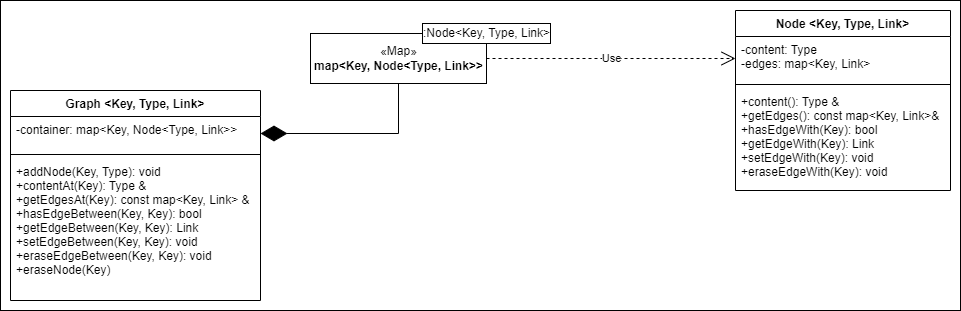

The diagram above was exported from draw.io. Its source (the exported page's mxGraphModel, read from the mxfile embedded in the PNG):
<mxGraphModel dx="1342" dy="582" grid="1" gridSize="10" guides="1" tooltips="1" connect="1" arrows="1" fold="1" page="1" pageScale="1" pageWidth="1600" pageHeight="2000" math="0" shadow="0">
  <root>
    <mxCell id="0" />
    <mxCell id="1" parent="0" />
    <mxCell id="hi868dCQK9vSNSors6-f-1" value="" style="rounded=0;whiteSpace=wrap;html=1;" vertex="1" parent="1">
      <mxGeometry x="60" y="320" width="960" height="310" as="geometry" />
    </mxCell>
    <mxCell id="RoJ3kW46NvNJoNGIIcTQ-50" value="Graph &lt;Key, Type, Link&gt;" style="swimlane;fontStyle=1;align=center;verticalAlign=top;childLayout=stackLayout;horizontal=1;startSize=26;horizontalStack=0;resizeParent=1;resizeParentMax=0;resizeLast=0;collapsible=1;marginBottom=0;" parent="1" vertex="1">
      <mxGeometry x="70" y="410" width="250" height="210" as="geometry">
        <mxRectangle x="70" y="410" width="120" height="30" as="alternateBounds" />
      </mxGeometry>
    </mxCell>
    <mxCell id="RoJ3kW46NvNJoNGIIcTQ-51" value="-container: map&lt;Key, Node&lt;Type, Link&gt;&gt;" style="text;strokeColor=none;fillColor=none;align=left;verticalAlign=top;spacingLeft=4;spacingRight=4;overflow=hidden;rotatable=0;points=[[0,0.5],[1,0.5]];portConstraint=eastwest;fontStyle=0" parent="RoJ3kW46NvNJoNGIIcTQ-50" vertex="1">
      <mxGeometry y="26" width="250" height="34" as="geometry" />
    </mxCell>
    <mxCell id="RoJ3kW46NvNJoNGIIcTQ-52" value="" style="line;strokeWidth=1;fillColor=none;align=left;verticalAlign=middle;spacingTop=-1;spacingLeft=3;spacingRight=3;rotatable=0;labelPosition=right;points=[];portConstraint=eastwest;strokeColor=inherit;" parent="RoJ3kW46NvNJoNGIIcTQ-50" vertex="1">
      <mxGeometry y="60" width="250" height="8" as="geometry" />
    </mxCell>
    <mxCell id="RoJ3kW46NvNJoNGIIcTQ-53" value="+addNode(Key, Type): void&#10;+contentAt(Key): Type &amp;&#10;+getEdgesAt(Key): const map&lt;Key, Link&gt; &amp;&#10;+hasEdgeBetween(Key, Key): bool&#10;+getEdgeBetween(Key, Key): Link&#10;+setEdgeBetween(Key, Key): void&#10;+eraseEdgeBetween(Key, Key): void&#10;+eraseNode(Key)" style="text;strokeColor=none;fillColor=none;align=left;verticalAlign=top;spacingLeft=4;spacingRight=4;overflow=hidden;rotatable=0;points=[[0,0.5],[1,0.5]];portConstraint=eastwest;" parent="RoJ3kW46NvNJoNGIIcTQ-50" vertex="1">
      <mxGeometry y="68" width="250" height="142" as="geometry" />
    </mxCell>
    <mxCell id="RoJ3kW46NvNJoNGIIcTQ-65" value="" style="group" parent="1" vertex="1" connectable="0">
      <mxGeometry x="370" y="343" width="240" height="60" as="geometry" />
    </mxCell>
    <mxCell id="RoJ3kW46NvNJoNGIIcTQ-66" value="«Map»&lt;br&gt;&lt;b&gt;map&amp;lt;Key, Node&amp;lt;Type, Link&amp;gt;&amp;gt;&lt;/b&gt;" style="html=1;" parent="RoJ3kW46NvNJoNGIIcTQ-65" vertex="1">
      <mxGeometry y="10" width="176.00000000000003" height="50" as="geometry" />
    </mxCell>
    <mxCell id="RoJ3kW46NvNJoNGIIcTQ-67" value=":Node&amp;lt;Key, Type, Link&amp;gt;" style="html=1;" parent="RoJ3kW46NvNJoNGIIcTQ-65" vertex="1">
      <mxGeometry x="112" width="128.00000000000003" height="20" as="geometry" />
    </mxCell>
    <mxCell id="RoJ3kW46NvNJoNGIIcTQ-75" value="" style="endArrow=diamondThin;endFill=1;endSize=24;html=1;rounded=0;entryX=1;entryY=0.5;entryDx=0;entryDy=0;exitX=0.5;exitY=1;exitDx=0;exitDy=0;" parent="1" source="RoJ3kW46NvNJoNGIIcTQ-66" target="RoJ3kW46NvNJoNGIIcTQ-51" edge="1">
      <mxGeometry width="160" relative="1" as="geometry">
        <mxPoint x="220" y="340" as="sourcePoint" />
        <mxPoint x="220" y="420" as="targetPoint" />
        <Array as="points">
          <mxPoint x="458" y="453" />
        </Array>
      </mxGeometry>
    </mxCell>
    <mxCell id="RoJ3kW46NvNJoNGIIcTQ-77" value="Node &lt;Key, Type, Link&gt;" style="swimlane;fontStyle=1;align=center;verticalAlign=top;childLayout=stackLayout;horizontal=1;startSize=26;horizontalStack=0;resizeParent=1;resizeParentMax=0;resizeLast=0;collapsible=1;marginBottom=0;" parent="1" vertex="1">
      <mxGeometry x="795" y="330" width="215" height="180" as="geometry">
        <mxRectangle x="600" y="305" width="70" height="30" as="alternateBounds" />
      </mxGeometry>
    </mxCell>
    <mxCell id="RoJ3kW46NvNJoNGIIcTQ-78" value="-content: Type&#10;-edges: map&lt;Key, Link&gt;" style="text;strokeColor=none;fillColor=none;align=left;verticalAlign=top;spacingLeft=4;spacingRight=4;overflow=hidden;rotatable=0;points=[[0,0.5],[1,0.5]];portConstraint=eastwest;" parent="RoJ3kW46NvNJoNGIIcTQ-77" vertex="1">
      <mxGeometry y="26" width="215" height="44" as="geometry" />
    </mxCell>
    <mxCell id="RoJ3kW46NvNJoNGIIcTQ-79" value="" style="line;strokeWidth=1;fillColor=none;align=left;verticalAlign=middle;spacingTop=-1;spacingLeft=3;spacingRight=3;rotatable=0;labelPosition=right;points=[];portConstraint=eastwest;strokeColor=inherit;" parent="RoJ3kW46NvNJoNGIIcTQ-77" vertex="1">
      <mxGeometry y="70" width="215" height="8" as="geometry" />
    </mxCell>
    <mxCell id="RoJ3kW46NvNJoNGIIcTQ-80" value="+content(): Type &amp;&#10;+getEdges(): const map&lt;Key, Link&gt;&amp;&#10;+hasEdgeWith(Key): bool&#10;+getEdgeWith(Key): Link&#10;+setEdgeWith(Key): void&#10;+eraseEdgeWith(Key): void" style="text;strokeColor=none;fillColor=none;align=left;verticalAlign=top;spacingLeft=4;spacingRight=4;overflow=hidden;rotatable=0;points=[[0,0.5],[1,0.5]];portConstraint=eastwest;" parent="RoJ3kW46NvNJoNGIIcTQ-77" vertex="1">
      <mxGeometry y="78" width="215" height="102" as="geometry" />
    </mxCell>
    <mxCell id="RoJ3kW46NvNJoNGIIcTQ-83" value="Use" style="endArrow=open;endSize=12;dashed=1;html=1;rounded=0;exitX=1;exitY=0.5;exitDx=0;exitDy=0;entryX=0;entryY=0.5;entryDx=0;entryDy=0;" parent="1" target="RoJ3kW46NvNJoNGIIcTQ-78" edge="1" source="RoJ3kW46NvNJoNGIIcTQ-66">
      <mxGeometry width="160" relative="1" as="geometry">
        <mxPoint x="455" y="402" as="sourcePoint" />
        <mxPoint x="600" y="376" as="targetPoint" />
        <Array as="points" />
      </mxGeometry>
    </mxCell>
  </root>
</mxGraphModel>